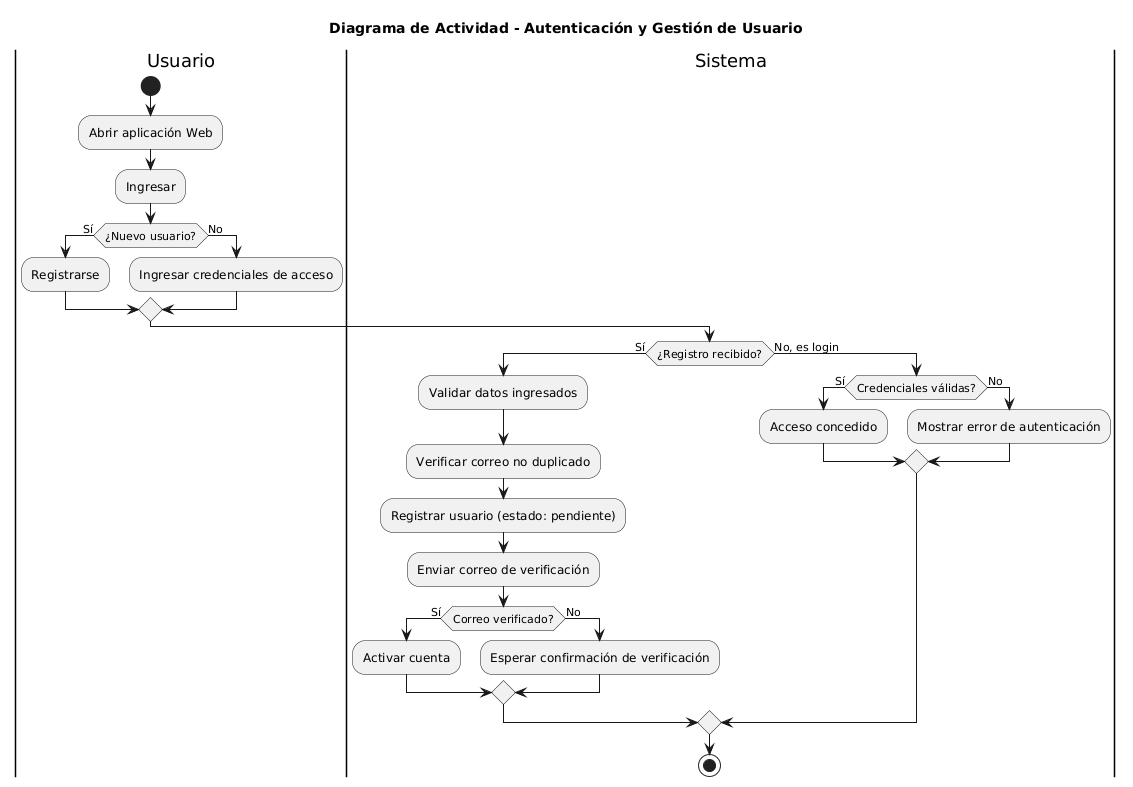

The diagram above was rendered by PlantUML. Its source (embedded in the PNG):
@startuml
title Diagrama de Actividad - Autenticación y Gestión de Usuario

|Usuario|
start
:Abrir aplicación Web;
:Ingresar;

if (¿Nuevo usuario?) then (Sí)
  :Registrarse;
else (No)
  :Ingresar credenciales de acceso;
endif



|Sistema|
if (¿Registro recibido?) then (Sí)
  :Validar datos ingresados;
  :Verificar correo no duplicado;
  :Registrar usuario (estado: pendiente);
  :Enviar correo de verificación;
  if (Correo verificado?) then (Sí)
    :Activar cuenta;
  else (No)
    :Esperar confirmación de verificación;
  endif
else (No, es login)
  if (Credenciales válidas?) then (Sí)
    :Acceso concedido;
  else (No)
    :Mostrar error de autenticación;
  endif
endif

stop
@enduml